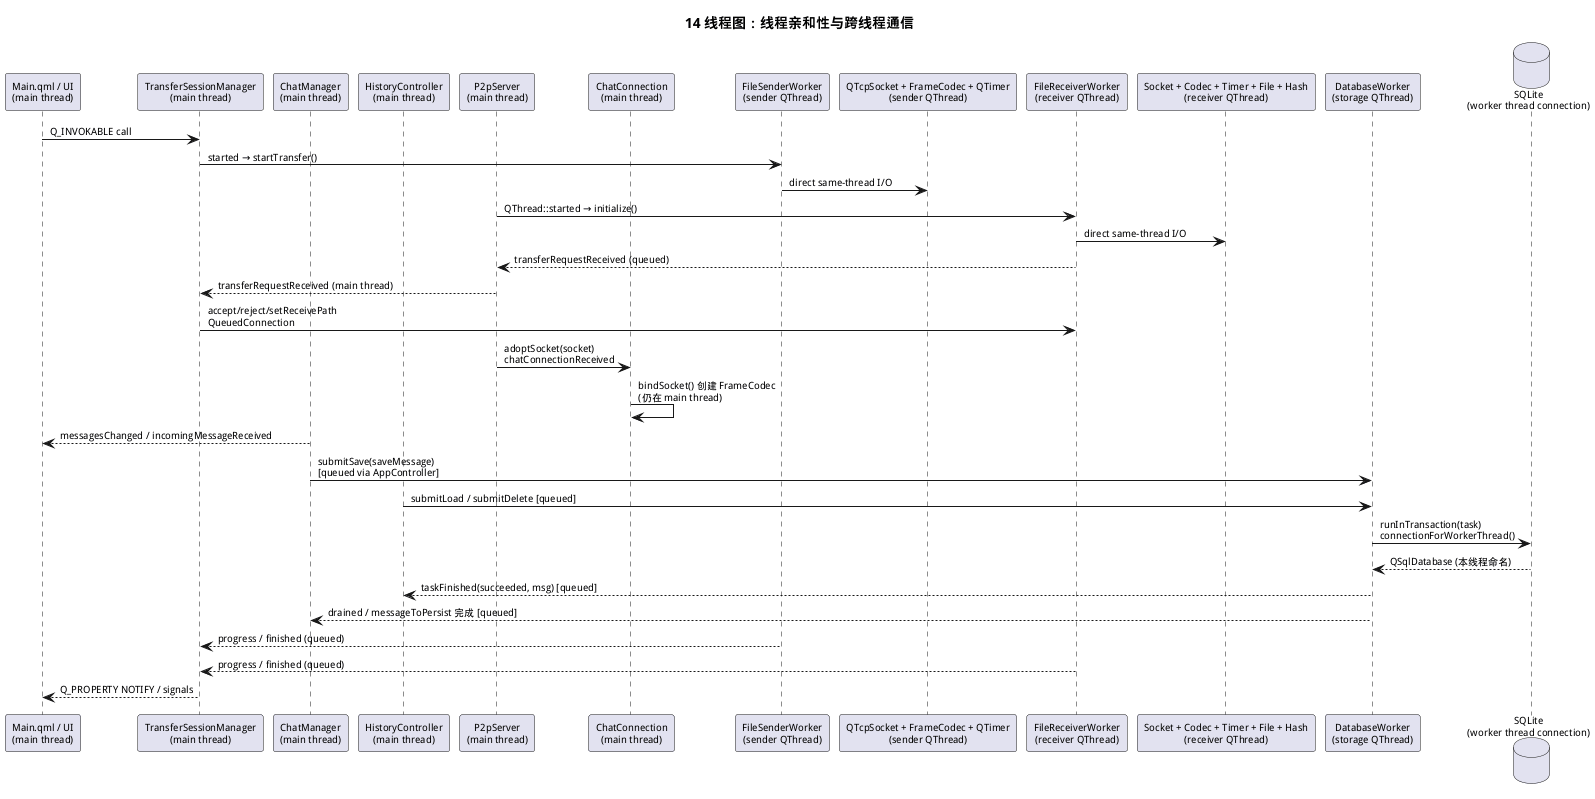

The diagram above was rendered by PlantUML. Its source (embedded in the PNG):
@startuml
title 14 线程图：线程亲和性与跨线程通信
skinparam defaultFontSize 10

participant "Main.qml / UI\n(main thread)" as MainUi
participant "TransferSessionManager\n(main thread)" as Tsm
participant "ChatManager\n(main thread)" as Chat
participant "HistoryController\n(main thread)" as History
participant "P2pServer\n(main thread)" as P2p
participant "ChatConnection\n(main thread)" as ChatConn
participant "FileSenderWorker\n(sender QThread)" as Sender
participant "QTcpSocket + FrameCodec + QTimer\n(sender QThread)" as SenderIo
participant "FileReceiverWorker\n(receiver QThread)" as Receiver
participant "Socket + Codec + Timer + File + Hash\n(receiver QThread)" as ReceiverIo
participant "DatabaseWorker\n(storage QThread)" as Worker
database "SQLite\n(worker thread connection)" as DbConn

MainUi -> Tsm : Q_INVOKABLE call
Tsm -> Sender : started → startTransfer()
Sender -> SenderIo : direct same-thread I/O
P2p -> Receiver : QThread::started → initialize()
Receiver -> ReceiverIo : direct same-thread I/O
Receiver --> P2p : transferRequestReceived (queued)
P2p --> Tsm : transferRequestReceived (main thread)
Tsm -> Receiver : accept/reject/setReceivePath\nQueuedConnection
P2p -> ChatConn : adoptSocket(socket)\nchatConnectionReceived
ChatConn -> ChatConn : bindSocket() 创建 FrameCodec\n(仍在 main thread)
Chat --> MainUi : messagesChanged / incomingMessageReceived
Chat -> Worker : submitSave(saveMessage)\n[queued via AppController]
History -> Worker : submitLoad / submitDelete [queued]
Worker -> DbConn : runInTransaction(task)\nconnectionForWorkerThread()
DbConn --> Worker : QSqlDatabase (本线程命名)
Worker --> History : taskFinished(succeeded, msg) [queued]
Worker --> Chat : drained / messageToPersist 完成 [queued]
Sender --> Tsm : progress / finished (queued)
Receiver --> Tsm : progress / finished (queued)
Tsm --> MainUi : Q_PROPERTY NOTIFY / signals
@enduml